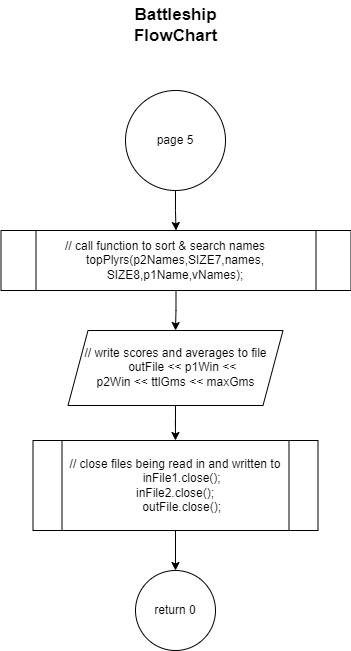

The diagram above was exported from draw.io. Its source (the exported page's mxGraphModel, read from the mxfile embedded in the PNG):
<mxGraphModel dx="871" dy="-1157" grid="1" gridSize="10" guides="1" tooltips="1" connect="1" arrows="1" fold="1" page="1" pageScale="1" pageWidth="1100" pageHeight="850" math="0" shadow="0">
  <root>
    <mxCell id="0" />
    <mxCell id="1" parent="0" />
    <mxCell id="NF2uwV2-ckZTzGKm2R2C-2" style="edgeStyle=orthogonalEdgeStyle;rounded=0;orthogonalLoop=1;jettySize=auto;html=1;exitX=0.5;exitY=1;exitDx=0;exitDy=0;entryX=0.5;entryY=0;entryDx=0;entryDy=0;" parent="1" source="-4biNQUU6bIdckcEgtpk-1" target="c2mxSfiWRac7xbVBiVOy-2" edge="1">
      <mxGeometry relative="1" as="geometry" />
    </mxCell>
    <mxCell id="-4biNQUU6bIdckcEgtpk-1" value="page 5" style="ellipse;whiteSpace=wrap;html=1;aspect=fixed;" parent="1" vertex="1">
      <mxGeometry x="500" y="1830" width="100" height="100" as="geometry" />
    </mxCell>
    <mxCell id="c2mxSfiWRac7xbVBiVOy-1" value="&lt;b&gt;Battleship&lt;br&gt;FlowChart&lt;br&gt;&lt;/b&gt;" style="text;html=1;resizable=0;autosize=1;align=center;verticalAlign=middle;points=[];fillColor=none;strokeColor=none;rounded=0;fontSize=17;" parent="1" vertex="1">
      <mxGeometry x="500" y="1740" width="100" height="50" as="geometry" />
    </mxCell>
    <mxCell id="NF2uwV2-ckZTzGKm2R2C-3" style="edgeStyle=orthogonalEdgeStyle;rounded=0;orthogonalLoop=1;jettySize=auto;html=1;exitX=0.5;exitY=1;exitDx=0;exitDy=0;entryX=0.5;entryY=0;entryDx=0;entryDy=0;" parent="1" source="c2mxSfiWRac7xbVBiVOy-2" target="c2mxSfiWRac7xbVBiVOy-3" edge="1">
      <mxGeometry relative="1" as="geometry" />
    </mxCell>
    <mxCell id="c2mxSfiWRac7xbVBiVOy-2" value="&lt;div&gt;// call function to sort &amp;amp; search names&amp;nbsp; &amp;nbsp;&lt;span style=&quot;background-color: initial;&quot;&gt;&amp;nbsp; &amp;nbsp; topPlyrs(p2Names,SIZE7,names,&lt;/span&gt;&lt;/div&gt;&lt;div&gt;&lt;span style=&quot;background-color: initial;&quot;&gt;SIZE8,p1Name,vNames);&lt;/span&gt;&lt;/div&gt;" style="shape=process;whiteSpace=wrap;html=1;backgroundOutline=1;" parent="1" vertex="1">
      <mxGeometry x="375.5" y="1970" width="350" height="60" as="geometry" />
    </mxCell>
    <mxCell id="NF2uwV2-ckZTzGKm2R2C-4" style="edgeStyle=orthogonalEdgeStyle;rounded=0;orthogonalLoop=1;jettySize=auto;html=1;exitX=0.5;exitY=1;exitDx=0;exitDy=0;" parent="1" source="c2mxSfiWRac7xbVBiVOy-3" target="c2mxSfiWRac7xbVBiVOy-6" edge="1">
      <mxGeometry relative="1" as="geometry" />
    </mxCell>
    <mxCell id="c2mxSfiWRac7xbVBiVOy-3" value="&lt;div&gt;// write scores and averages to file&lt;/div&gt;&lt;div&gt;&amp;nbsp; &amp;nbsp; outFile &amp;lt;&amp;lt; p1Win &amp;lt;&amp;lt;&lt;/div&gt;&lt;div&gt;p2Win &amp;lt;&amp;lt; ttlGms &amp;lt;&amp;lt; maxGms&lt;/div&gt;" style="shape=parallelogram;perimeter=parallelogramPerimeter;whiteSpace=wrap;html=1;fixedSize=1;" parent="1" vertex="1">
      <mxGeometry x="442.5" y="2070" width="215" height="75" as="geometry" />
    </mxCell>
    <mxCell id="NF2uwV2-ckZTzGKm2R2C-5" style="edgeStyle=orthogonalEdgeStyle;rounded=0;orthogonalLoop=1;jettySize=auto;html=1;exitX=0.5;exitY=1;exitDx=0;exitDy=0;entryX=0.5;entryY=0;entryDx=0;entryDy=0;" parent="1" source="c2mxSfiWRac7xbVBiVOy-6" target="NF2uwV2-ckZTzGKm2R2C-1" edge="1">
      <mxGeometry relative="1" as="geometry" />
    </mxCell>
    <mxCell id="c2mxSfiWRac7xbVBiVOy-6" value="&lt;div&gt;// close files being read in and written to&lt;/div&gt;&lt;div&gt;&amp;nbsp; &amp;nbsp; inFile1.close();&lt;/div&gt;&lt;div&gt;&amp;nbsp; &amp;nbsp; inFile2.close();&amp;nbsp; &amp;nbsp;&amp;nbsp;&lt;/div&gt;&lt;div&gt;&amp;nbsp; &amp;nbsp; outFile.close();&lt;/div&gt;" style="shape=process;whiteSpace=wrap;html=1;backgroundOutline=1;" parent="1" vertex="1">
      <mxGeometry x="407.5" y="2180" width="285" height="90" as="geometry" />
    </mxCell>
    <mxCell id="NF2uwV2-ckZTzGKm2R2C-1" value="return 0" style="ellipse;whiteSpace=wrap;html=1;aspect=fixed;fontSize=12;" parent="1" vertex="1">
      <mxGeometry x="510" y="2310" width="80" height="80" as="geometry" />
    </mxCell>
  </root>
</mxGraphModel>